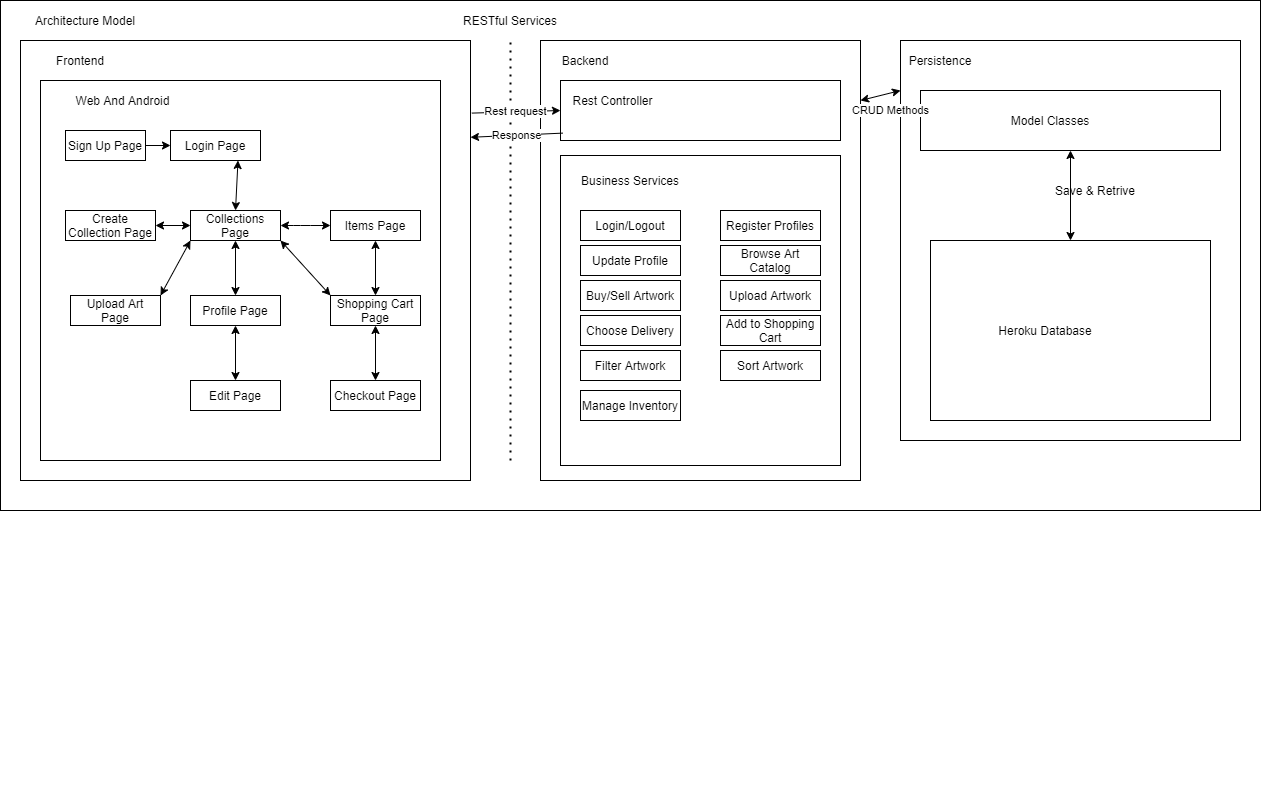

The diagram above was exported from draw.io. Its source (the exported page's mxGraphModel, read from the mxfile embedded in the PNG):
<mxGraphModel dx="1038" dy="548" grid="1" gridSize="10" guides="1" tooltips="1" connect="1" arrows="1" fold="1" page="1" pageScale="1" pageWidth="1000" pageHeight="1000" math="0" shadow="0">
  <root>
    <mxCell id="0" />
    <mxCell id="1" parent="0" />
    <mxCell id="8VFLwkHMTJdjFh924374-1" value="" style="rounded=0;whiteSpace=wrap;html=1;" vertex="1" parent="1">
      <mxGeometry x="40" y="20" width="1260" height="510" as="geometry" />
    </mxCell>
    <mxCell id="8VFLwkHMTJdjFh924374-2" value="ft" style="rounded=0;whiteSpace=wrap;html=1;" vertex="1" parent="1">
      <mxGeometry x="60" y="60" width="450" height="440" as="geometry" />
    </mxCell>
    <mxCell id="8VFLwkHMTJdjFh924374-3" value="" style="rounded=0;whiteSpace=wrap;html=1;" vertex="1" parent="1">
      <mxGeometry x="80" y="100" width="400" height="380" as="geometry" />
    </mxCell>
    <mxCell id="8VFLwkHMTJdjFh924374-4" value="Architecture Model" style="text;html=1;strokeColor=none;fillColor=none;align=center;verticalAlign=middle;whiteSpace=wrap;rounded=0;" vertex="1" parent="1">
      <mxGeometry x="60" y="30" width="130" height="20" as="geometry" />
    </mxCell>
    <mxCell id="8VFLwkHMTJdjFh924374-5" value="Frontend" style="text;html=1;strokeColor=none;fillColor=none;align=center;verticalAlign=middle;whiteSpace=wrap;rounded=0;" vertex="1" parent="1">
      <mxGeometry x="90" y="70" width="60" height="20" as="geometry" />
    </mxCell>
    <mxCell id="8VFLwkHMTJdjFh924374-6" value="Web And Android" style="text;html=1;strokeColor=none;fillColor=none;align=center;verticalAlign=middle;whiteSpace=wrap;rounded=0;" vertex="1" parent="1">
      <mxGeometry x="105" y="110" width="115" height="20" as="geometry" />
    </mxCell>
    <mxCell id="8VFLwkHMTJdjFh924374-7" value="" style="rounded=0;whiteSpace=wrap;html=1;" vertex="1" parent="1">
      <mxGeometry x="580" y="60" width="320" height="440" as="geometry" />
    </mxCell>
    <mxCell id="8VFLwkHMTJdjFh924374-8" value="Backend" style="text;html=1;strokeColor=none;fillColor=none;align=center;verticalAlign=middle;whiteSpace=wrap;rounded=0;" vertex="1" parent="1">
      <mxGeometry x="590" y="70" width="70" height="20" as="geometry" />
    </mxCell>
    <mxCell id="8VFLwkHMTJdjFh924374-9" value="" style="rounded=0;whiteSpace=wrap;html=1;" vertex="1" parent="1">
      <mxGeometry x="600" y="100" width="280" height="60" as="geometry" />
    </mxCell>
    <mxCell id="8VFLwkHMTJdjFh924374-10" value="Rest Controller" style="text;html=1;strokeColor=none;fillColor=none;align=center;verticalAlign=middle;whiteSpace=wrap;rounded=0;" vertex="1" parent="1">
      <mxGeometry x="610" y="110" width="85" height="20" as="geometry" />
    </mxCell>
    <mxCell id="8VFLwkHMTJdjFh924374-11" value="" style="rounded=0;whiteSpace=wrap;html=1;" vertex="1" parent="1">
      <mxGeometry x="600" y="175" width="280" height="310" as="geometry" />
    </mxCell>
    <mxCell id="8VFLwkHMTJdjFh924374-12" value="Business Services" style="text;html=1;strokeColor=none;fillColor=none;align=center;verticalAlign=middle;whiteSpace=wrap;rounded=0;" vertex="1" parent="1">
      <mxGeometry x="610" y="190" width="120" height="20" as="geometry" />
    </mxCell>
    <mxCell id="8VFLwkHMTJdjFh924374-13" value="" style="rounded=0;whiteSpace=wrap;html=1;" vertex="1" parent="1">
      <mxGeometry x="940" y="60" width="340" height="400" as="geometry" />
    </mxCell>
    <mxCell id="8VFLwkHMTJdjFh924374-14" value="" style="rounded=0;whiteSpace=wrap;html=1;" vertex="1" parent="1">
      <mxGeometry x="960" y="110" width="300" height="60" as="geometry" />
    </mxCell>
    <mxCell id="8VFLwkHMTJdjFh924374-15" value="Persistence" style="text;html=1;strokeColor=none;fillColor=none;align=center;verticalAlign=middle;whiteSpace=wrap;rounded=0;" vertex="1" parent="1">
      <mxGeometry x="930" y="70" width="100" height="20" as="geometry" />
    </mxCell>
    <mxCell id="8VFLwkHMTJdjFh924374-16" value="Model Classes" style="text;html=1;strokeColor=none;fillColor=none;align=center;verticalAlign=middle;whiteSpace=wrap;rounded=0;" vertex="1" parent="1">
      <mxGeometry x="1030" y="130" width="120" height="20" as="geometry" />
    </mxCell>
    <mxCell id="8VFLwkHMTJdjFh924374-17" value="" style="rounded=0;whiteSpace=wrap;html=1;" vertex="1" parent="1">
      <mxGeometry x="970" y="260" width="280" height="180" as="geometry" />
    </mxCell>
    <mxCell id="8VFLwkHMTJdjFh924374-18" value="Heroku Database" style="text;html=1;strokeColor=none;fillColor=none;align=center;verticalAlign=middle;whiteSpace=wrap;rounded=0;" vertex="1" parent="1">
      <mxGeometry x="1000" y="340" width="170" height="20" as="geometry" />
    </mxCell>
    <mxCell id="8VFLwkHMTJdjFh924374-22" value="" style="endArrow=classic;startArrow=classic;html=1;entryX=0.5;entryY=1;entryDx=0;entryDy=0;exitX=0.5;exitY=0;exitDx=0;exitDy=0;" edge="1" parent="1" source="8VFLwkHMTJdjFh924374-17" target="8VFLwkHMTJdjFh924374-14">
      <mxGeometry width="50" height="50" relative="1" as="geometry">
        <mxPoint x="1060" y="240" as="sourcePoint" />
        <mxPoint x="1110" y="190" as="targetPoint" />
      </mxGeometry>
    </mxCell>
    <mxCell id="8VFLwkHMTJdjFh924374-23" value="Save &amp;amp; Retrive" style="text;html=1;strokeColor=none;fillColor=none;align=center;verticalAlign=middle;whiteSpace=wrap;rounded=0;" vertex="1" parent="1">
      <mxGeometry x="1090" y="200" width="90" height="20" as="geometry" />
    </mxCell>
    <mxCell id="8VFLwkHMTJdjFh924374-33" style="edgeStyle=orthogonalEdgeStyle;rounded=0;orthogonalLoop=1;jettySize=auto;html=1;exitX=1;exitY=0.5;exitDx=0;exitDy=0;entryX=0;entryY=0.5;entryDx=0;entryDy=0;" edge="1" parent="1" source="8VFLwkHMTJdjFh924374-26" target="8VFLwkHMTJdjFh924374-28">
      <mxGeometry relative="1" as="geometry" />
    </mxCell>
    <mxCell id="8VFLwkHMTJdjFh924374-26" value="Sign Up Page" style="rounded=0;whiteSpace=wrap;html=1;" vertex="1" parent="1">
      <mxGeometry x="105" y="150" width="80" height="30" as="geometry" />
    </mxCell>
    <mxCell id="8VFLwkHMTJdjFh924374-28" value="Login Page" style="rounded=0;whiteSpace=wrap;html=1;" vertex="1" parent="1">
      <mxGeometry x="210" y="150" width="90" height="30" as="geometry" />
    </mxCell>
    <mxCell id="8VFLwkHMTJdjFh924374-46" style="edgeStyle=orthogonalEdgeStyle;rounded=0;orthogonalLoop=1;jettySize=auto;html=1;exitX=0;exitY=0.5;exitDx=0;exitDy=0;entryX=0;entryY=0.5;entryDx=0;entryDy=0;" edge="1" parent="1" source="8VFLwkHMTJdjFh924374-29" target="8VFLwkHMTJdjFh924374-29">
      <mxGeometry relative="1" as="geometry" />
    </mxCell>
    <mxCell id="8VFLwkHMTJdjFh924374-29" value="Profile Page" style="rounded=0;whiteSpace=wrap;html=1;" vertex="1" parent="1">
      <mxGeometry x="230" y="315" width="90" height="30" as="geometry" />
    </mxCell>
    <mxCell id="8VFLwkHMTJdjFh924374-34" value="Create Collection Page" style="rounded=0;whiteSpace=wrap;html=1;" vertex="1" parent="1">
      <mxGeometry x="105" y="230" width="90" height="30" as="geometry" />
    </mxCell>
    <mxCell id="8VFLwkHMTJdjFh924374-35" value="Edit Page" style="rounded=0;whiteSpace=wrap;html=1;" vertex="1" parent="1">
      <mxGeometry x="230" y="400" width="90" height="30" as="geometry" />
    </mxCell>
    <mxCell id="8VFLwkHMTJdjFh924374-36" value="Checkout Page" style="rounded=0;whiteSpace=wrap;html=1;" vertex="1" parent="1">
      <mxGeometry x="370" y="400" width="90" height="30" as="geometry" />
    </mxCell>
    <mxCell id="8VFLwkHMTJdjFh924374-38" value="Items Page" style="rounded=0;whiteSpace=wrap;html=1;" vertex="1" parent="1">
      <mxGeometry x="370" y="230" width="90" height="30" as="geometry" />
    </mxCell>
    <mxCell id="8VFLwkHMTJdjFh924374-39" value="Shopping Cart Page" style="rounded=0;whiteSpace=wrap;html=1;" vertex="1" parent="1">
      <mxGeometry x="370" y="315" width="90" height="30" as="geometry" />
    </mxCell>
    <mxCell id="8VFLwkHMTJdjFh924374-40" value="Upload Art Page" style="rounded=0;whiteSpace=wrap;html=1;" vertex="1" parent="1">
      <mxGeometry x="110" y="315" width="90" height="30" as="geometry" />
    </mxCell>
    <mxCell id="8VFLwkHMTJdjFh924374-42" value="Collections Page" style="rounded=0;whiteSpace=wrap;html=1;" vertex="1" parent="1">
      <mxGeometry x="230" y="230" width="90" height="30" as="geometry" />
    </mxCell>
    <mxCell id="8VFLwkHMTJdjFh924374-43" value="" style="endArrow=classic;startArrow=classic;html=1;exitX=0.75;exitY=1;exitDx=0;exitDy=0;entryX=0.5;entryY=0;entryDx=0;entryDy=0;" edge="1" parent="1" source="8VFLwkHMTJdjFh924374-28" target="8VFLwkHMTJdjFh924374-42">
      <mxGeometry width="50" height="50" relative="1" as="geometry">
        <mxPoint x="330" y="270" as="sourcePoint" />
        <mxPoint x="380" y="220" as="targetPoint" />
      </mxGeometry>
    </mxCell>
    <mxCell id="8VFLwkHMTJdjFh924374-44" value="" style="endArrow=classic;startArrow=classic;html=1;entryX=1;entryY=0.5;entryDx=0;entryDy=0;exitX=0;exitY=0.5;exitDx=0;exitDy=0;" edge="1" parent="1" source="8VFLwkHMTJdjFh924374-38" target="8VFLwkHMTJdjFh924374-42">
      <mxGeometry width="50" height="50" relative="1" as="geometry">
        <mxPoint x="370" y="185" as="sourcePoint" />
        <mxPoint x="440" y="200" as="targetPoint" />
        <Array as="points">
          <mxPoint x="340" y="245" />
        </Array>
      </mxGeometry>
    </mxCell>
    <mxCell id="8VFLwkHMTJdjFh924374-47" value="" style="endArrow=classic;startArrow=classic;html=1;exitX=0.5;exitY=0;exitDx=0;exitDy=0;entryX=0.5;entryY=1;entryDx=0;entryDy=0;" edge="1" parent="1" source="8VFLwkHMTJdjFh924374-35" target="8VFLwkHMTJdjFh924374-29">
      <mxGeometry width="50" height="50" relative="1" as="geometry">
        <mxPoint x="210" y="270" as="sourcePoint" />
        <mxPoint x="260" y="220" as="targetPoint" />
      </mxGeometry>
    </mxCell>
    <mxCell id="8VFLwkHMTJdjFh924374-51" value="" style="endArrow=classic;startArrow=classic;html=1;entryX=0.5;entryY=1;entryDx=0;entryDy=0;exitX=0.5;exitY=0;exitDx=0;exitDy=0;" edge="1" parent="1" source="8VFLwkHMTJdjFh924374-29" target="8VFLwkHMTJdjFh924374-42">
      <mxGeometry width="50" height="50" relative="1" as="geometry">
        <mxPoint x="250" y="300" as="sourcePoint" />
        <mxPoint x="300" y="250" as="targetPoint" />
      </mxGeometry>
    </mxCell>
    <mxCell id="8VFLwkHMTJdjFh924374-52" value="" style="endArrow=classic;startArrow=classic;html=1;exitX=1;exitY=0.5;exitDx=0;exitDy=0;entryX=0;entryY=0.5;entryDx=0;entryDy=0;" edge="1" parent="1" source="8VFLwkHMTJdjFh924374-34" target="8VFLwkHMTJdjFh924374-42">
      <mxGeometry width="50" height="50" relative="1" as="geometry">
        <mxPoint x="190" y="280" as="sourcePoint" />
        <mxPoint x="240" y="230" as="targetPoint" />
      </mxGeometry>
    </mxCell>
    <mxCell id="8VFLwkHMTJdjFh924374-55" value="" style="endArrow=classic;startArrow=classic;html=1;exitX=1;exitY=0;exitDx=0;exitDy=0;entryX=0;entryY=1;entryDx=0;entryDy=0;" edge="1" parent="1" source="8VFLwkHMTJdjFh924374-40" target="8VFLwkHMTJdjFh924374-42">
      <mxGeometry width="50" height="50" relative="1" as="geometry">
        <mxPoint x="220" y="290" as="sourcePoint" />
        <mxPoint x="270" y="240" as="targetPoint" />
      </mxGeometry>
    </mxCell>
    <mxCell id="8VFLwkHMTJdjFh924374-56" value="" style="endArrow=classic;startArrow=classic;html=1;entryX=0.5;entryY=1;entryDx=0;entryDy=0;exitX=0.5;exitY=0;exitDx=0;exitDy=0;" edge="1" parent="1" source="8VFLwkHMTJdjFh924374-39" target="8VFLwkHMTJdjFh924374-38">
      <mxGeometry width="50" height="50" relative="1" as="geometry">
        <mxPoint x="380" y="270" as="sourcePoint" />
        <mxPoint x="430" y="220" as="targetPoint" />
      </mxGeometry>
    </mxCell>
    <mxCell id="8VFLwkHMTJdjFh924374-57" value="" style="endArrow=classic;startArrow=classic;html=1;exitX=0;exitY=0;exitDx=0;exitDy=0;entryX=1;entryY=1;entryDx=0;entryDy=0;" edge="1" parent="1" source="8VFLwkHMTJdjFh924374-39" target="8VFLwkHMTJdjFh924374-42">
      <mxGeometry width="50" height="50" relative="1" as="geometry">
        <mxPoint x="300" y="280" as="sourcePoint" />
        <mxPoint x="320" y="230" as="targetPoint" />
      </mxGeometry>
    </mxCell>
    <mxCell id="8VFLwkHMTJdjFh924374-59" value="" style="endArrow=classic;startArrow=classic;html=1;entryX=0.5;entryY=1;entryDx=0;entryDy=0;exitX=0.5;exitY=0;exitDx=0;exitDy=0;" edge="1" parent="1" source="8VFLwkHMTJdjFh924374-36" target="8VFLwkHMTJdjFh924374-39">
      <mxGeometry width="50" height="50" relative="1" as="geometry">
        <mxPoint x="390" y="360" as="sourcePoint" />
        <mxPoint x="440" y="310" as="targetPoint" />
      </mxGeometry>
    </mxCell>
    <mxCell id="8VFLwkHMTJdjFh924374-60" style="edgeStyle=orthogonalEdgeStyle;rounded=0;orthogonalLoop=1;jettySize=auto;html=1;exitX=0.5;exitY=1;exitDx=0;exitDy=0;" edge="1" parent="1">
      <mxGeometry relative="1" as="geometry">
        <mxPoint x="292.5" y="810" as="sourcePoint" />
        <mxPoint x="292.5" y="810" as="targetPoint" />
      </mxGeometry>
    </mxCell>
    <mxCell id="8VFLwkHMTJdjFh924374-62" value="" style="endArrow=none;dashed=1;html=1;dashPattern=1 3;strokeWidth=2;" edge="1" parent="1">
      <mxGeometry width="50" height="50" relative="1" as="geometry">
        <mxPoint x="550" y="480" as="sourcePoint" />
        <mxPoint x="550" y="60" as="targetPoint" />
        <Array as="points">
          <mxPoint x="550" y="300" />
        </Array>
      </mxGeometry>
    </mxCell>
    <mxCell id="8VFLwkHMTJdjFh924374-63" value="RESTful Services" style="text;html=1;strokeColor=none;fillColor=none;align=center;verticalAlign=middle;whiteSpace=wrap;rounded=0;" vertex="1" parent="1">
      <mxGeometry x="480" y="30" width="140" height="20" as="geometry" />
    </mxCell>
    <mxCell id="8VFLwkHMTJdjFh924374-64" value="Rest request" style="endArrow=classic;html=1;exitX=1.003;exitY=0.165;exitDx=0;exitDy=0;exitPerimeter=0;" edge="1" parent="1" source="8VFLwkHMTJdjFh924374-2">
      <mxGeometry width="50" height="50" relative="1" as="geometry">
        <mxPoint x="520" y="160" as="sourcePoint" />
        <mxPoint x="600" y="130" as="targetPoint" />
      </mxGeometry>
    </mxCell>
    <mxCell id="8VFLwkHMTJdjFh924374-68" value="Response" style="endArrow=classic;html=1;entryX=1;entryY=0.22;entryDx=0;entryDy=0;entryPerimeter=0;exitX=0.008;exitY=0.877;exitDx=0;exitDy=0;exitPerimeter=0;" edge="1" parent="1" source="8VFLwkHMTJdjFh924374-9" target="8VFLwkHMTJdjFh924374-2">
      <mxGeometry width="50" height="50" relative="1" as="geometry">
        <mxPoint x="530" y="210" as="sourcePoint" />
        <mxPoint x="580" y="160" as="targetPoint" />
      </mxGeometry>
    </mxCell>
    <mxCell id="8VFLwkHMTJdjFh924374-69" value="Register Profiles" style="rounded=0;whiteSpace=wrap;html=1;" vertex="1" parent="1">
      <mxGeometry x="760" y="230" width="100" height="30" as="geometry" />
    </mxCell>
    <mxCell id="8VFLwkHMTJdjFh924374-70" value="Login/Logout" style="rounded=0;whiteSpace=wrap;html=1;" vertex="1" parent="1">
      <mxGeometry x="620" y="230" width="100" height="30" as="geometry" />
    </mxCell>
    <mxCell id="8VFLwkHMTJdjFh924374-71" value="Update Profile" style="rounded=0;whiteSpace=wrap;html=1;" vertex="1" parent="1">
      <mxGeometry x="620" y="265" width="100" height="30" as="geometry" />
    </mxCell>
    <mxCell id="8VFLwkHMTJdjFh924374-73" value="Browse Art Catalog" style="rounded=0;whiteSpace=wrap;html=1;" vertex="1" parent="1">
      <mxGeometry x="760" y="265" width="100" height="30" as="geometry" />
    </mxCell>
    <mxCell id="8VFLwkHMTJdjFh924374-74" value="Buy/Sell Artwork" style="rounded=0;whiteSpace=wrap;html=1;" vertex="1" parent="1">
      <mxGeometry x="620" y="300" width="100" height="30" as="geometry" />
    </mxCell>
    <mxCell id="8VFLwkHMTJdjFh924374-75" value="Upload Artwork" style="rounded=0;whiteSpace=wrap;html=1;" vertex="1" parent="1">
      <mxGeometry x="760" y="300" width="100" height="30" as="geometry" />
    </mxCell>
    <mxCell id="8VFLwkHMTJdjFh924374-76" value="Choose Delivery" style="rounded=0;whiteSpace=wrap;html=1;" vertex="1" parent="1">
      <mxGeometry x="620" y="335" width="100" height="30" as="geometry" />
    </mxCell>
    <mxCell id="8VFLwkHMTJdjFh924374-77" value="Add to Shopping Cart" style="rounded=0;whiteSpace=wrap;html=1;" vertex="1" parent="1">
      <mxGeometry x="760" y="335" width="100" height="30" as="geometry" />
    </mxCell>
    <mxCell id="8VFLwkHMTJdjFh924374-78" value="Filter Artwork" style="rounded=0;whiteSpace=wrap;html=1;" vertex="1" parent="1">
      <mxGeometry x="620" y="370" width="100" height="30" as="geometry" />
    </mxCell>
    <mxCell id="8VFLwkHMTJdjFh924374-79" value="Sort Artwork" style="rounded=0;whiteSpace=wrap;html=1;" vertex="1" parent="1">
      <mxGeometry x="760" y="370" width="100" height="30" as="geometry" />
    </mxCell>
    <mxCell id="8VFLwkHMTJdjFh924374-80" value="Manage Inventory" style="rounded=0;whiteSpace=wrap;html=1;" vertex="1" parent="1">
      <mxGeometry x="620" y="410" width="100" height="30" as="geometry" />
    </mxCell>
    <mxCell id="8VFLwkHMTJdjFh924374-81" value="CRUD Methods" style="endArrow=classic;startArrow=classic;html=1;" edge="1" parent="1">
      <mxGeometry x="0.2941" y="-17" width="50" height="50" relative="1" as="geometry">
        <mxPoint x="900" y="120" as="sourcePoint" />
        <mxPoint x="940" y="110" as="targetPoint" />
        <mxPoint as="offset" />
      </mxGeometry>
    </mxCell>
  </root>
</mxGraphModel>